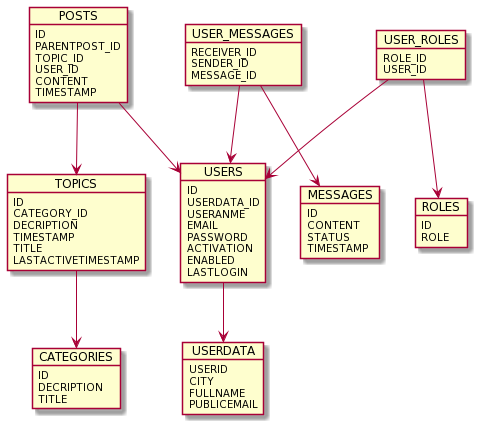

The diagram above was rendered by PlantUML. Its source (embedded in the PNG):
@startuml
object USERS{
    ID
    USERDATA_ID
    USERANME
    EMAIL
    PASSWORD
    ACTIVATION
    ENABLED
    LASTLOGIN
}
object POSTS{
    ID
    PARENTPOST_ID
    TOPIC_ID
    USER_ID
    CONTENT
    TIMESTAMP
}
object TOPICS{
    ID
    CATEGORY_ID
    DECRIPTION
    TIMESTAMP
    TITLE
    LASTACTIVETIMESTAMP
}
object CATEGORIES{
    ID
    DECRIPTION
    TITLE
}
object USERDATA{
    USERID
    CITY
    FULLNAME
    PUBLICEMAIL
}
object MESSAGES{
    ID
    CONTENT
    STATUS
    TIMESTAMP
}
object USER_MESSAGES{
    RECEIVER_ID
    SENDER_ID
    MESSAGE_ID
}
object USER_ROLES{
    ROLE_ID
    USER_ID
}
object ROLES{
    ID
    ROLE
}
POSTS --> USERS
POSTS --> TOPICS
TOPICS--> CATEGORIES
USERS --> USERDATA
USER_MESSAGES --> USERS
USER_MESSAGES --> MESSAGES
USER_ROLES --> USERS
USER_ROLES --> ROLES
@enduml